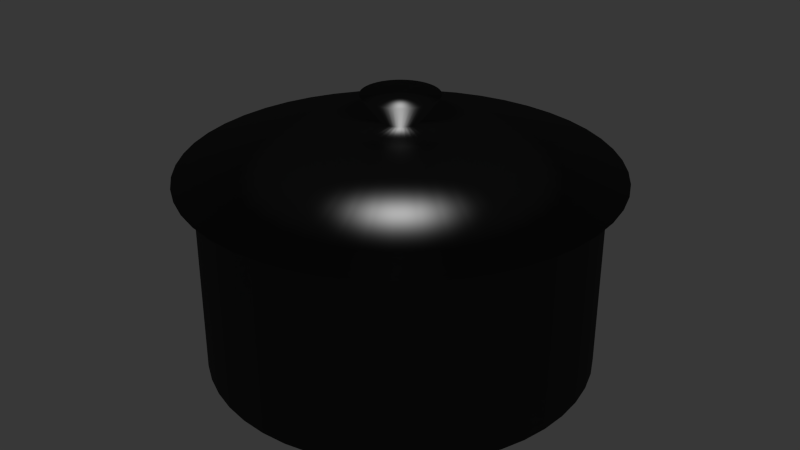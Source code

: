 # Source: ER-topf.blend  (saved by Blender 2.68.0; exported with 4.5.12 LTS)
import bpy
from mathutils import Matrix  # noqa: F401  (used for matrix-valued properties, if any)

bpy.ops.wm.read_factory_settings(use_empty=True)
scene = bpy.context.scene
scene.name = 'Scene'

# ---- collections
col_collection_1 = bpy.data.collections.new('Collection 1'); scene.collection.children.link(col_collection_1)

# ---- materials (node trees are filled in below, after node groups)
mat_topf = bpy.data.materials.new('topf')
mat_topf.alpha_threshold = 0.0
mat_topf.roughness = 0.5
mat_topf.line_color = (0.0, 0.0, 0.0, 1.0)

# ---- material node trees
mat_topf.use_nodes = True; mat_topf.node_tree.nodes.clear()
_N = mat_topf.node_tree.nodes; _L = mat_topf.node_tree.links
n0 = _N.new('ShaderNodeOutputMaterial'); n0.name = 'Material Output'; n0.location = (300, 300)
n1 = _N.new('ShaderNodeBsdfAnisotropic'); n1.name = 'Glossy BSDF'; n1.location = (100, 300)
n1.distribution = 'BECKMANN'
n1.inputs[0].default_value = (0.07324, 0.07324, 0.07324, 1.0)
n1.inputs[1].default_value = 0.4472
_L.new(n1.outputs[0], n0.inputs[0])
n0.is_active_output = True

# ---- world
world_world = bpy.data.worlds.new('World'); scene.world = world_world
world_world.color = (0.03968, 0.03968, 0.03968)
world_world.use_sun_shadow = False
world_world.sun_shadow_jitter_overblur = 0.0
world_world.cycles.sampling_method = 'MANUAL'
world_world.cycles.sample_map_resolution = 256

# ---- meshes
me_mesh = bpy.data.meshes.new('Mesh')
me_mesh.from_pydata([(-1.0, 0.0, 0.0), (-0.9909, 0.1357, 0.0), (-0.9643, 0.2658, 0.0), (-0.9214, 0.3892, 0.0), (-0.8634, 0.5046, 0.0), (-0.7916, 0.611, 0.0), (-0.707, 0.707, 0.0), (-0.611, 0.7916, 0.0), (-0.5046, 0.8634, 0.0), (-0.3892, 0.9214, 0.0), (-0.2658, 0.9643, 0.0), (-0.1357, 0.9909, 0.0), (0.0, 1.0, 0.0), (0.1357, 0.9909, 0.0), (0.2658, 0.9643, 0.0), (0.3892, 0.9214, 0.0), (0.5046, 0.8634, 0.0), (0.611, 0.7916, 0.0), (0.707, 0.707, 0.0), (0.7916, 0.611, 0.0), (0.8634, 0.5046, 0.0), (0.9214, 0.3892, 0.0), (0.9643, 0.2658, 0.0), (0.9909, 0.1357, 0.0), (1.0, 0.0, 0.0), (0.9909, -0.1357, 0.0), (0.9643, -0.2658, 0.0), (0.9214, -0.3892, 0.0), (0.8634, -0.5046, 0.0), (0.7916, -0.611, 0.0), (0.707, -0.707, 0.0), (0.611, -0.7916, 0.0), (0.5046, -0.8634, 0.0), (0.3892, -0.9214, 0.0), (0.2658, -0.9643, 0.0), (0.1357, -0.9909, 0.0), (0.0, -1.0, 0.0), (-0.1357, -0.9909, 0.0), (-0.2658, -0.9643, 0.0), (-0.3892, -0.9214, 0.0), (-0.5046, -0.8634, 0.0), (-0.611, -0.7916, 0.0), (-0.707, -0.707, 0.0), (-0.7916, -0.611, 0.0), (-0.8634, -0.5046, 0.0), (-0.9214, -0.3892, 0.0), (-0.9643, -0.2658, 0.0), (-0.9909, -0.1357, 0.0), (-1.0, 0.0, 1.0), (-0.9909, 0.1357, 1.0), (-0.9643, 0.2658, 1.0), (-0.9214, 0.3892, 1.0), (-0.8634, 0.5046, 1.0), (-0.7916, 0.611, 1.0), (-0.707, 0.707, 1.0), (-0.611, 0.7916, 1.0), (-0.5046, 0.8634, 1.0), (-0.3892, 0.9214, 1.0), (-0.2658, 0.9643, 1.0), (-0.1357, 0.9909, 1.0), (0.0, 1.0, 1.0), (0.1357, 0.9909, 1.0), (0.2658, 0.9643, 1.0), (0.3892, 0.9214, 1.0), (0.5046, 0.8634, 1.0), (0.611, 0.7916, 1.0), (0.707, 0.707, 1.0), (0.7916, 0.611, 1.0), (0.8634, 0.5046, 1.0), (0.9214, 0.3892, 1.0), (0.9643, 0.2658, 1.0), (0.9909, 0.1357, 1.0), (1.0, 0.0, 1.0), (0.9909, -0.1357, 1.0), (0.9643, -0.2658, 1.0), (0.9214, -0.3892, 1.0), (0.8634, -0.5046, 1.0), (0.7916, -0.611, 1.0), (0.707, -0.707, 1.0), (0.611, -0.7916, 1.0), (0.5046, -0.8634, 1.0), (0.3892, -0.9214, 1.0), (0.2658, -0.9643, 1.0), (0.1357, -0.9909, 1.0), (0.0, -1.0, 1.0), (-0.1357, -0.9909, 1.0), (-0.2658, -0.9643, 1.0), (-0.3892, -0.9214, 1.0), (-0.5046, -0.8634, 1.0), (-0.611, -0.7916, 1.0), (-0.707, -0.707, 1.0), (-0.7916, -0.611, 1.0), (-0.8634, -0.5046, 1.0), (-0.9214, -0.3892, 1.0), (-0.9643, -0.2658, 1.0), (-0.9909, -0.1357, 1.0), (-1.1, -2.484e-09, 1.0), (-1.09, 0.1492, 1.0), (-1.061, 0.2924, 1.0), (-1.014, 0.4281, 1.0), (-0.9498, 0.5551, 1.0), (-0.8707, 0.6721, 1.0), (-0.7778, 0.7778, 1.0), (-0.6721, 0.8707, 1.0), (-0.5551, 0.9498, 1.0), (-0.4281, 1.014, 1.0), (-0.2924, 1.061, 1.0), (-0.1492, 1.09, 1.0), (1.242e-10, 1.1, 1.0), (0.1492, 1.09, 1.0), (0.2924, 1.061, 1.0), (0.4281, 1.014, 1.0), (0.5551, 0.9498, 1.0), (0.6721, 0.8707, 1.0), (0.7778, 0.7778, 1.0), (0.8707, 0.6721, 1.0), (0.9498, 0.5551, 1.0), (1.014, 0.4281, 1.0), (1.061, 0.2924, 1.0), (1.09, 0.1492, 1.0), (1.1, -2.484e-09, 1.0), (1.09, -0.1492, 1.0), (1.061, -0.2924, 1.0), (1.014, -0.4281, 1.0), (0.9498, -0.5551, 1.0), (0.8707, -0.6721, 1.0), (0.7778, -0.7778, 1.0), (0.6721, -0.8707, 1.0), (0.5551, -0.9498, 1.0), (0.4281, -1.014, 1.0), (0.2924, -1.061, 1.0), (0.1492, -1.09, 1.0), (1.242e-10, -1.1, 1.0), (-0.1492, -1.09, 1.0), (-0.2924, -1.061, 1.0), (-0.4281, -1.014, 1.0), (-0.5551, -0.9498, 1.0), (-0.6721, -0.8707, 1.0), (-0.7778, -0.7778, 1.0), (-0.8707, -0.6721, 1.0), (-0.9498, -0.5551, 1.0), (-1.014, -0.4281, 1.0), (-1.061, -0.2924, 1.0), (-1.09, -0.1492, 1.0), (-0.337, -1.838e-09, 1.256), (-0.3339, 0.04572, 1.256), (-0.325, 0.08957, 1.256), (-0.3105, 0.1312, 1.256), (-0.291, 0.1701, 1.256), (-0.2668, 0.2059, 1.256), (-0.2383, 0.2383, 1.256), (-0.2059, 0.2668, 1.256), (-0.1701, 0.291, 1.256), (-0.1312, 0.3105, 1.256), (-0.08957, 0.325, 1.256), (-0.04572, 0.3339, 1.256), (5.691e-09, 0.337, 1.256), (0.04572, 0.3339, 1.256), (0.08957, 0.325, 1.256), (0.1312, 0.3105, 1.256), (0.1701, 0.291, 1.256), (0.2059, 0.2668, 1.256), (0.2383, 0.2383, 1.256), (0.2668, 0.2059, 1.256), (0.291, 0.1701, 1.256), (0.3105, 0.1312, 1.256), (0.325, 0.08957, 1.256), (0.3339, 0.04572, 1.256), (0.337, -1.838e-09, 1.256), (0.3339, -0.04572, 1.256), (0.325, -0.08957, 1.256), (0.3105, -0.1312, 1.256), (0.291, -0.1701, 1.256), (0.2668, -0.2059, 1.256), (0.2383, -0.2383, 1.256), (0.2059, -0.2668, 1.256), (0.1701, -0.291, 1.256), (0.1312, -0.3105, 1.256), (0.08957, -0.325, 1.256), (0.04572, -0.3339, 1.256), (5.691e-09, -0.337, 1.256), (-0.04572, -0.3339, 1.256), (-0.08957, -0.325, 1.256), (-0.1312, -0.3105, 1.256), (-0.1701, -0.291, 1.256), (-0.2059, -0.2668, 1.256), (-0.2383, -0.2383, 1.256), (-0.2668, -0.2059, 1.256), (-0.291, -0.1701, 1.256), (-0.3105, -0.1312, 1.256), (-0.325, -0.08957, 1.256), (-0.3339, -0.04572, 1.256), (-0.1006, 2.064e-09, 1.256), (-0.0997, 0.01365, 1.256), (-0.09703, 0.02674, 1.256), (-0.09271, 0.03916, 1.256), (-0.08688, 0.05078, 1.256), (-0.07965, 0.06148, 1.256), (-0.07114, 0.07114, 1.256), (-0.06148, 0.07965, 1.256), (-0.05078, 0.08688, 1.256), (-0.03916, 0.09271, 1.256), (-0.02674, 0.09703, 1.256), (-0.01365, 0.0997, 1.256), (5.183e-09, 0.1006, 1.256), (0.01365, 0.0997, 1.256), (0.02674, 0.09703, 1.256), (0.03916, 0.09271, 1.256), (0.05078, 0.08688, 1.256), (0.06148, 0.07965, 1.256), (0.07114, 0.07114, 1.256), (0.07965, 0.06148, 1.256), (0.08688, 0.05078, 1.256), (0.09271, 0.03916, 1.256), (0.09703, 0.02674, 1.256), (0.0997, 0.01365, 1.256), (0.1006, 2.064e-09, 1.256), (0.0997, -0.01365, 1.256), (0.09703, -0.02674, 1.256), (0.09271, -0.03916, 1.256), (0.08688, -0.05078, 1.256), (0.07965, -0.06148, 1.256), (0.07114, -0.07114, 1.256), (0.06148, -0.07965, 1.256), (0.05078, -0.08688, 1.256), (0.03916, -0.09271, 1.256), (0.02674, -0.09703, 1.256), (0.01365, -0.0997, 1.256), (5.183e-09, -0.1006, 1.256), (-0.01365, -0.0997, 1.256), (-0.02674, -0.09703, 1.256), (-0.03916, -0.09271, 1.256), (-0.05078, -0.08688, 1.256), (-0.06148, -0.07965, 1.256), (-0.07114, -0.07114, 1.256), (-0.07965, -0.06148, 1.256), (-0.08688, -0.05078, 1.256), (-0.09271, -0.03916, 1.256), (-0.09703, -0.02674, 1.256), (-0.0997, -0.01365, 1.256), (-0.1956, 4.733e-09, 1.384), (-0.1938, 0.02654, 1.384), (-0.1886, 0.05199, 1.384), (-0.1802, 0.07612, 1.384), (-0.1689, 0.09871, 1.384), (-0.1548, 0.1195, 1.384), (-0.1383, 0.1383, 1.384), (-0.1195, 0.1548, 1.384), (-0.09871, 0.1689, 1.384), (-0.07612, 0.1802, 1.384), (-0.05199, 0.1886, 1.384), (-0.02654, 0.1938, 1.384), (-5.244e-08, 0.1956, 1.384), (0.02654, 0.1938, 1.384), (0.05199, 0.1886, 1.384), (0.07612, 0.1802, 1.384), (0.09871, 0.1689, 1.384), (0.1195, 0.1548, 1.384), (0.1383, 0.1383, 1.384), (0.1548, 0.1195, 1.384), (0.1689, 0.09871, 1.384), (0.1802, 0.07612, 1.384), (0.1886, 0.05199, 1.384), (0.1938, 0.02654, 1.384), (0.1956, 4.733e-09, 1.384), (0.1938, -0.02654, 1.384), (0.1886, -0.05199, 1.384), (0.1802, -0.07612, 1.384), (0.1689, -0.09871, 1.384), (0.1548, -0.1195, 1.384), (0.1383, -0.1383, 1.384), (0.1195, -0.1548, 1.384), (0.09871, -0.1689, 1.384), (0.07612, -0.1802, 1.384), (0.05199, -0.1886, 1.384), (0.02654, -0.1938, 1.384), (-5.244e-08, -0.1956, 1.384), (-0.02654, -0.1938, 1.384), (-0.05199, -0.1886, 1.384), (-0.07612, -0.1802, 1.384), (-0.09871, -0.1689, 1.384), (-0.1195, -0.1548, 1.384), (-0.1383, -0.1383, 1.384), (-0.1548, -0.1195, 1.384), (-0.1689, -0.09871, 1.384), (-0.1802, -0.07612, 1.384), (-0.1886, -0.05199, 1.384), (-0.1938, -0.02654, 1.384)], [], [(0, 1, 2, 3, 4, 5, 6, 7, 8, 9, 10, 11, 12, 13, 14, 15, 16, 17, 18, 19, 20, 21, 22, 23, 24, 25, 26, 27, 28, 29, 30, 31, 32, 33, 34, 35, 36, 37, 38, 39, 40, 41, 42, 43, 44, 45, 46, 47), (61, 60, 108, 109), (21, 20, 68, 69), (0, 47, 95, 48), (8, 7, 55, 56), (35, 34, 82, 83), (22, 21, 69, 70), (9, 8, 56, 57), (36, 35, 83, 84), (23, 22, 70, 71), (10, 9, 57, 58), (37, 36, 84, 85), (24, 23, 71, 72), (11, 10, 58, 59), (38, 37, 85, 86), (25, 24, 72, 73), (12, 11, 59, 60), (39, 38, 86, 87), (26, 25, 73, 74), (13, 12, 60, 61), (40, 39, 87, 88), (27, 26, 74, 75), (14, 13, 61, 62), (41, 40, 88, 89), (1, 0, 48, 49), (28, 27, 75, 76), (15, 14, 62, 63), (42, 41, 89, 90), (2, 1, 49, 50), (29, 28, 76, 77), (16, 15, 63, 64), (43, 42, 90, 91), (3, 2, 50, 51), (30, 29, 77, 78), (17, 16, 64, 65), (44, 43, 91, 92), (4, 3, 51, 52), (31, 30, 78, 79), (18, 17, 65, 66), (45, 44, 92, 93), (5, 4, 52, 53), (32, 31, 79, 80), (19, 18, 66, 67), (46, 45, 93, 94), (6, 5, 53, 54), (33, 32, 80, 81), (20, 19, 67, 68), (47, 46, 94, 95), (7, 6, 54, 55), (34, 33, 81, 82), (107, 106, 154, 155), (88, 87, 135, 136), (75, 74, 122, 123), (62, 61, 109, 110), (89, 88, 136, 137), (49, 48, 96, 97), (76, 75, 123, 124), (63, 62, 110, 111), (90, 89, 137, 138), (50, 49, 97, 98), (77, 76, 124, 125), (64, 63, 111, 112), (91, 90, 138, 139), (51, 50, 98, 99), (78, 77, 125, 126), (65, 64, 112, 113), (92, 91, 139, 140), (52, 51, 99, 100), (79, 78, 126, 127), (66, 65, 113, 114), (93, 92, 140, 141), (53, 52, 100, 101), (80, 79, 127, 128), (67, 66, 114, 115), (94, 93, 141, 142), (54, 53, 101, 102), (81, 80, 128, 129), (68, 67, 115, 116), (95, 94, 142, 143), (55, 54, 102, 103), (82, 81, 129, 130), (69, 68, 116, 117), (48, 95, 143, 96), (56, 55, 103, 104), (83, 82, 130, 131), (70, 69, 117, 118), (57, 56, 104, 105), (84, 83, 131, 132), (71, 70, 118, 119), (58, 57, 105, 106), (85, 84, 132, 133), (72, 71, 119, 120), (59, 58, 106, 107), (86, 85, 133, 134), (73, 72, 120, 121), (60, 59, 107, 108), (87, 86, 134, 135), (74, 73, 121, 122), (166, 165, 213, 214), (134, 133, 181, 182), (121, 120, 168, 169), (108, 107, 155, 156), (135, 134, 182, 183), (122, 121, 169, 170), (109, 108, 156, 157), (136, 135, 183, 184), (123, 122, 170, 171), (110, 109, 157, 158), (137, 136, 184, 185), (97, 96, 144, 145), (124, 123, 171, 172), (111, 110, 158, 159), (138, 137, 185, 186), (98, 97, 145, 146), (125, 124, 172, 173), (112, 111, 159, 160), (139, 138, 186, 187), (99, 98, 146, 147), (126, 125, 173, 174), (113, 112, 160, 161), (140, 139, 187, 188), (100, 99, 147, 148), (127, 126, 174, 175), (114, 113, 161, 162), (141, 140, 188, 189), (101, 100, 148, 149), (128, 127, 175, 176), (115, 114, 162, 163), (142, 141, 189, 190), (102, 101, 149, 150), (129, 128, 176, 177), (116, 115, 163, 164), (143, 142, 190, 191), (103, 102, 150, 151), (130, 129, 177, 178), (117, 116, 164, 165), (96, 143, 191, 144), (104, 103, 151, 152), (131, 130, 178, 179), (118, 117, 165, 166), (105, 104, 152, 153), (132, 131, 179, 180), (119, 118, 166, 167), (106, 105, 153, 154), (133, 132, 180, 181), (120, 119, 167, 168), (212, 211, 259, 260), (153, 152, 200, 201), (180, 179, 227, 228), (167, 166, 214, 215), (154, 153, 201, 202), (181, 180, 228, 229), (168, 167, 215, 216), (155, 154, 202, 203), (182, 181, 229, 230), (169, 168, 216, 217), (156, 155, 203, 204), (183, 182, 230, 231), (170, 169, 217, 218), (157, 156, 204, 205), (184, 183, 231, 232), (171, 170, 218, 219), (158, 157, 205, 206), (185, 184, 232, 233), (145, 144, 192, 193), (172, 171, 219, 220), (159, 158, 206, 207), (186, 185, 233, 234), (146, 145, 193, 194), (173, 172, 220, 221), (160, 159, 207, 208), (187, 186, 234, 235), (147, 146, 194, 195), (174, 173, 221, 222), (161, 160, 208, 209), (188, 187, 235, 236), (148, 147, 195, 196), (175, 174, 222, 223), (162, 161, 209, 210), (189, 188, 236, 237), (149, 148, 196, 197), (176, 175, 223, 224), (163, 162, 210, 211), (190, 189, 237, 238), (150, 149, 197, 198), (177, 176, 224, 225), (164, 163, 211, 212), (191, 190, 238, 239), (151, 150, 198, 199), (178, 177, 225, 226), (165, 164, 212, 213), (144, 191, 239, 192), (152, 151, 199, 200), (179, 178, 226, 227), (240, 287, 286, 285, 284, 283, 282, 281, 280, 279, 278, 277, 276, 275, 274, 273, 272, 271, 270, 269, 268, 267, 266, 265, 264, 263, 262, 261, 260, 259, 258, 257, 256, 255, 254, 253, 252, 251, 250, 249, 248, 247, 246, 245, 244, 243, 242, 241), (239, 238, 286, 287), (199, 198, 246, 247), (226, 225, 273, 274), (213, 212, 260, 261), (192, 239, 287, 240), (200, 199, 247, 248), (227, 226, 274, 275), (214, 213, 261, 262), (201, 200, 248, 249), (228, 227, 275, 276), (215, 214, 262, 263), (202, 201, 249, 250), (229, 228, 276, 277), (216, 215, 263, 264), (203, 202, 250, 251), (230, 229, 277, 278), (217, 216, 264, 265), (204, 203, 251, 252), (231, 230, 278, 279), (218, 217, 265, 266), (205, 204, 252, 253), (232, 231, 279, 280), (219, 218, 266, 267), (206, 205, 253, 254), (233, 232, 280, 281), (193, 192, 240, 241), (220, 219, 267, 268), (207, 206, 254, 255), (234, 233, 281, 282), (194, 193, 241, 242), (221, 220, 268, 269), (208, 207, 255, 256), (235, 234, 282, 283), (195, 194, 242, 243), (222, 221, 269, 270), (209, 208, 256, 257), (236, 235, 283, 284), (196, 195, 243, 244), (223, 222, 270, 271), (210, 209, 257, 258), (237, 236, 284, 285), (197, 196, 244, 245), (224, 223, 271, 272), (211, 210, 258, 259), (238, 237, 285, 286), (198, 197, 245, 246), (225, 224, 272, 273)])
me_mesh.polygons.foreach_set('use_smooth', [True] * 242)
me_mesh.materials.append(mat_topf)
me_mesh.use_remesh_preserve_volume = False
me_mesh.use_remesh_preserve_attributes = False
me_mesh.use_mirror_vertex_groups = False
me_mesh.update()

# ---- objects
ob_pot = bpy.data.objects.new('pot', me_mesh)

# ---- transforms, parenting, visibility, modifiers, constraints
ob_pot.location = (-3.624, 3.909, 0.09574)
ob_pot.scale = (0.25, 0.25, 0.25)
ob_pot.lineart.crease_threshold = 0.0

# ---- collection membership
col_collection_1.objects.link(ob_pot)

# ---- scene / render settings (as saved in the file)
scene.frame_start = 1; scene.frame_end = 600; scene.frame_set(96)
scene.render.engine = 'CYCLES'
scene.render.image_settings.color_mode = 'RGB'
scene.render.image_settings.quality = 50
scene.render.image_settings.compression = 100
scene.render.fps = 60
scene.render.dither_intensity = 0.0
scene.cycles.use_denoising = False
scene.cycles.samples = 10
scene.cycles.sampling_pattern = 'TABULATED_SOBOL'
scene.cycles.light_sampling_threshold = 0.0
scene.cycles.use_adaptive_sampling = False
scene.cycles.use_light_tree = False
scene.cycles.blur_glossy = 0.0
scene.cycles.volume_bounces = 1
scene.cycles.pixel_filter_type = 'GAUSSIAN'
scene.cycles.sample_clamp_indirect = 0.0
scene.view_settings.view_transform = 'Standard'
bpy.context.view_layer.update()

# ---- added for rendering (the .blend has no active camera and no usable light): camera, sun
cam_auto = bpy.data.cameras.new('AutoCamera')
cam_auto.lens = 50.0
cam_auto.sensor_width = 36.0
cam_auto.clip_end = 1000.0
ob_auto_camera = bpy.data.objects.new('AutoCamera', cam_auto)
scene.collection.objects.link(ob_auto_camera)
ob_auto_camera.location = (-2.83667, 2.96339, 0.898878)
ob_auto_camera.rotation_euler = (1.09748, -7.21219e-08, 0.694738)
scene.camera = ob_auto_camera
light_auto_sun = bpy.data.lights.new('AutoSun', 'SUN')
light_auto_sun.energy = 3.0
light_auto_sun.angle = 0.0523599
ob_auto_sun = bpy.data.objects.new('AutoSun', light_auto_sun)
scene.collection.objects.link(ob_auto_sun)
ob_auto_sun.rotation_euler = (0.872665, 0.174533, 0.523599)
bpy.context.view_layer.update()
